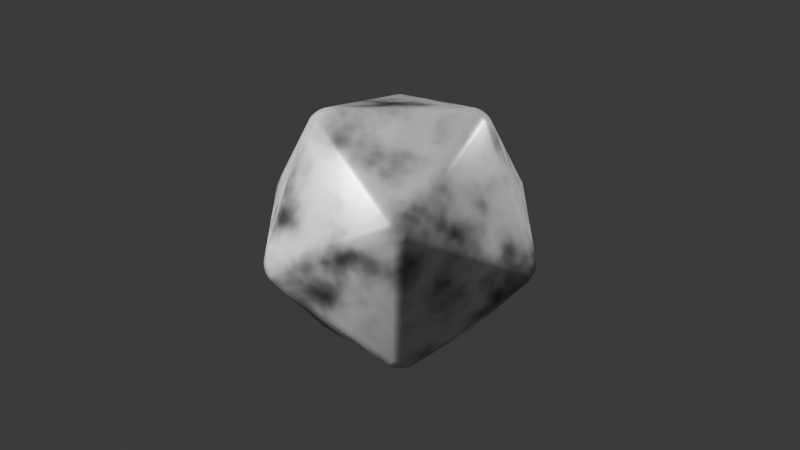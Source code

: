 # Source: dice.blend  (saved by Blender 4.0.36; exported with 4.5.12 LTS)
import bpy
from mathutils import Matrix  # noqa: F401  (used for matrix-valued properties, if any)

bpy.ops.wm.read_factory_settings(use_empty=True)
scene = bpy.context.scene
scene.name = 'Scene'

# ---- collections
col_collection = bpy.data.collections.new('Collection'); scene.collection.children.link(col_collection)

# ---- materials (node trees are filled in below, after node groups)
mat_dicemat_002 = bpy.data.materials.new('DiceMat.002')
mat_dicemat_002.use_transparent_shadow = False
mat_textmaterial = bpy.data.materials.new('TextMaterial')
mat_textmaterial.use_transparent_shadow = False

# ---- material node trees
mat_dicemat_002.use_nodes = True; mat_dicemat_002.node_tree.nodes.clear()
_N = mat_dicemat_002.node_tree.nodes; _L = mat_dicemat_002.node_tree.links
n0 = _N.new('ShaderNodeBsdfPrincipled'); n0.name = 'Principled BSDF'; n0.location = (10, 300)
n0.inputs[1].default_value = 0.2
n0.inputs[2].default_value = 0.3
n0.inputs[3].default_value = 1.45
n1 = _N.new('ShaderNodeOutputMaterial'); n1.name = 'Material Output'; n1.location = (300, 300)
n2 = _N.new('ShaderNodeTexNoise'); n2.name = 'Noise Texture'; n2.location = (-600, 300)
n2.inputs[2].default_value = 2.0
n2.inputs[3].default_value = 4.0
n3 = _N.new('ShaderNodeTexWave'); n3.name = 'Wave Texture'; n3.location = (-400, 300)
n3.inputs[1].default_value = 1.0
n3.inputs[2].default_value = 3.0
n4 = _N.new('ShaderNodeValToRGB'); n4.name = 'Color Ramp'; n4.location = (-200, 300)
while len(n4.color_ramp.elements) > 1: n4.color_ramp.elements.remove(n4.color_ramp.elements[-1])
n4.color_ramp.elements[0].position = 0.0; n4.color_ramp.elements[0].color = (0.05, 0.05, 0.05, 1.0)
_e = n4.color_ramp.elements.new(1.0); _e.color = (0.8, 0.8, 0.8, 1.0)
_L.new(n0.outputs[0], n1.inputs[0])
_L.new(n2.outputs[1], n3.inputs[0])
_L.new(n3.outputs[0], n4.inputs[0])
_L.new(n4.outputs[0], n0.inputs[0])
n1.is_active_output = True
mat_textmaterial.use_nodes = True; mat_textmaterial.node_tree.nodes.clear()
_N = mat_textmaterial.node_tree.nodes; _L = mat_textmaterial.node_tree.links
n0 = _N.new('ShaderNodeOutputMaterial'); n0.name = 'Material Output'; n0.location = (0, 0)
n1 = _N.new('ShaderNodeMixShader'); n1.name = 'Mix Shader'; n1.location = (0, 0)
n2 = _N.new('ShaderNodeBsdfPrincipled'); n2.name = 'Principled BSDF'; n2.location = (0, 0)
n2.inputs[0].default_value = (0.0, 0.0, 0.0, 1.0)
n2.inputs[2].default_value = 1.0
n2.inputs[3].default_value = 1.45
n3 = _N.new('ShaderNodeEmission'); n3.name = 'EmissiveNumber'; n3.location = (0, 0)
n4 = _N.new('ShaderNodeLayerWeight'); n4.name = 'Layer Weight'; n4.location = (0, 0)
n4.inputs[0].default_value = 0.3
n5 = _N.new('ShaderNodeValToRGB'); n5.name = 'Color Ramp'; n5.location = (0, 0)
while len(n5.color_ramp.elements) > 1: n5.color_ramp.elements.remove(n5.color_ramp.elements[-1])
n5.color_ramp.elements[0].position = 0.9; n5.color_ramp.elements[0].color = (0.0, 0.0, 0.0, 1.0)
_e = n5.color_ramp.elements.new(1.0); _e.color = (1.0, 1.0, 1.0, 1.0)
_L.new(n4.outputs[1], n5.inputs[0])
_L.new(n5.outputs[0], n1.inputs[0])
_L.new(n2.outputs[0], n1.inputs[1])
_L.new(n3.outputs[0], n1.inputs[2])
_L.new(n1.outputs[0], n0.inputs[0])
n0.is_active_output = True

# ---- world
world_world = bpy.data.worlds.new('World'); scene.world = world_world
world_world.use_nodes = True; world_world.node_tree.nodes.clear()
_N = world_world.node_tree.nodes; _L = world_world.node_tree.links
n0 = _N.new('ShaderNodeOutputWorld'); n0.name = 'World Output'; n0.location = (300, 300)
n1 = _N.new('ShaderNodeBackground'); n1.name = 'Background'; n1.location = (10, 300)
n1.inputs[0].default_value = (0.05088, 0.05088, 0.05088, 1.0)
_L.new(n1.outputs[0], n0.inputs[0])
n0.is_active_output = True
world_world.color = (0.05088, 0.05088, 0.05088)
world_world.use_sun_shadow = False
world_world.sun_shadow_jitter_overblur = 0.0

# ---- cameras
cam_camera = bpy.data.cameras.new('Camera')

# ---- lights
light_area = bpy.data.lights.new('Area', 'AREA')
light_area.transmission_factor = 0.0
light_area.energy = 500.0
light_area.shadow_maximum_resolution = 0.006
light_area.use_absolute_resolution = True
light_area.size = 1.0
light_area.size_y = 1.0
light_area_001 = bpy.data.lights.new('Area.001', 'AREA')
light_area_001.transmission_factor = 0.0
light_area_001.energy = 250.0
light_area_001.shadow_maximum_resolution = 0.006
light_area_001.use_absolute_resolution = True
light_area_001.size = 1.0
light_area_001.size_y = 1.0

# ---- meshes
me_solid_003 = bpy.data.meshes.new('Solid.003')
me_solid_003.from_pydata([(0.0, 0.0, 1.0), (0.9428, 0.0, -0.3333), (-0.4714, 0.8165, -0.3333), (-0.4714, -0.8165, -0.3333)], [], [(0, 1, 2), (0, 2, 3), (0, 3, 1), (1, 3, 2)])
me_solid_003.polygons.foreach_set('use_smooth', [True] * 4)
me_solid_003.materials.append(mat_dicemat_002)
me_solid_003.update()
me_solid_004 = bpy.data.meshes.new('Solid.004')
me_solid_004.from_pydata([(-0.5774, -0.5774, -0.5774), (0.5774, -0.5774, -0.5774), (0.5774, 0.5774, -0.5774), (-0.5774, 0.5774, -0.5774), (-0.5774, -0.5774, 0.5774), (0.5774, -0.5774, 0.5774), (0.5774, 0.5774, 0.5774), (-0.5774, 0.5774, 0.5774)], [], [(0, 3, 2, 1), (0, 1, 5, 4), (0, 4, 7, 3), (6, 5, 1, 2), (6, 2, 3, 7), (6, 7, 4, 5)])
me_solid_004.polygons.foreach_set('use_smooth', [True] * 6)
me_solid_004.materials.append(mat_dicemat_002)
me_solid_004.update()
me_solid_005 = bpy.data.meshes.new('Solid.005')
me_solid_005.from_pydata([(1.0, 0.0, 0.0), (-1.0, 0.0, 0.0), (0.0, 1.0, 0.0), (0.0, -1.0, 0.0), (0.0, 0.0, 1.0), (0.0, 0.0, -1.0)], [], [(4, 0, 2), (4, 2, 1), (4, 1, 3), (4, 3, 0), (5, 2, 0), (5, 1, 2), (5, 3, 1), (5, 0, 3)])
me_solid_005.polygons.foreach_set('use_smooth', [True] * 8)
me_solid_005.materials.append(mat_dicemat_002)
me_solid_005.update()
me_solid_007 = bpy.data.meshes.new('Solid.007')
me_solid_007.from_pydata([(0.8507, 0.5257, 0.0), (-0.8507, 0.5257, 0.0), (0.8507, -0.5257, 0.0), (-0.8507, -0.5257, 0.0), (0.5257, 0.0, 0.8507), (0.5257, 0.0, -0.8507), (-0.5257, 0.0, 0.8507), (-0.5257, 0.0, -0.8507), (0.0, 0.8507, 0.5257), (0.0, -0.8507, 0.5257), (0.0, 0.8507, -0.5257), (0.0, -0.8507, -0.5257)], [], [(0, 8, 4), (0, 5, 10), (2, 4, 9), (2, 11, 5), (1, 6, 8), (1, 10, 7), (3, 9, 6), (3, 7, 11), (0, 10, 8), (1, 8, 10), (2, 9, 11), (3, 11, 9), (4, 2, 0), (5, 0, 2), (6, 1, 3), (7, 3, 1), (8, 6, 4), (9, 4, 6), (10, 5, 7), (11, 7, 5)])
me_solid_007.polygons.foreach_set('use_smooth', [True] * 20)
me_solid_007.materials.append(mat_dicemat_002)
me_solid_007.update()

# ---- curves / text
txt_text = bpy.data.curves.new('Text', 'FONT')
txt_text.dimensions = '2D'
txt_text.body = '20'
txt_text.materials.append(mat_textmaterial)
txt_text.extrude = 0.05
txt_text.align_x = 'CENTER'
txt_text.align_y = 'CENTER'
txt_text.size = 0.8

# ---- objects
ob_d4 = bpy.data.objects.new('d4', me_solid_003)
ob_d6 = bpy.data.objects.new('d6', me_solid_004)
ob_d8 = bpy.data.objects.new('d8', me_solid_005)
ob_d20 = bpy.data.objects.new('d20', me_solid_007)
ob_dietext = bpy.data.objects.new('DieText', txt_text)
ob_camera = bpy.data.objects.new('Camera', cam_camera)
ob_cameratarget = bpy.data.objects.new('CameraTarget', None)
ob_area = bpy.data.objects.new('Area', light_area)
ob_area_001 = bpy.data.objects.new('Area.001', light_area_001)

# ---- transforms, parenting, visibility, modifiers, constraints
ob_d4.location = (100.0, 100.0, 100.0)
_m = ob_d4.modifiers.new('Bevel', 'BEVEL')
_m.width = 0.05
_m.width_pct = 0.05
_m.segments = 3
ob_d6.location = (100.0, 100.0, 100.0)
_m = ob_d6.modifiers.new('Bevel', 'BEVEL')
_m.width = 0.05
_m.width_pct = 0.05
_m.segments = 3
ob_d8.location = (100.0, 100.0, 100.0)
_m = ob_d8.modifiers.new('Bevel', 'BEVEL')
_m.width = 0.05
_m.width_pct = 0.05
_m.segments = 3
ob_d20.location = (0.0, 0.0, 0.0)
_m = ob_d20.modifiers.new('Bevel', 'BEVEL')
_m.width = 0.05
_m.width_pct = 0.05
_m.segments = 3
ob_dietext.location = (0.0, 0.0, 0.0)
_c = ob_dietext.constraints.new('TRACK_TO'); _c.name = 'Track To'
_c.target = ob_camera
_c.track_axis = 'TRACK_Z'
ob_camera.location = (0.0, -6.0, 4.0)
_c = ob_camera.constraints.new('TRACK_TO'); _c.name = 'Track To'
_c.target = ob_cameratarget
ob_cameratarget.location = (0.0, 0.0, 0.0)
ob_area.location = (-4.0, -1.0, 3.0)
ob_area_001.location = (4.0, 1.0, 3.0)

# ---- collection membership
col_collection.objects.link(ob_d4)
col_collection.objects.link(ob_d6)
col_collection.objects.link(ob_d8)
col_collection.objects.link(ob_d20)
col_collection.objects.link(ob_dietext)
col_collection.objects.link(ob_camera)
col_collection.objects.link(ob_cameratarget)
col_collection.objects.link(ob_area)
col_collection.objects.link(ob_area_001)

# ---- scene / render settings (as saved in the file)
scene.camera = ob_camera
scene.frame_start = 1; scene.frame_end = 250; scene.frame_set(1)
scene.render.engine = 'BLENDER_EEVEE_NEXT'
scene.render.film_transparent = True
scene.cycles.sampling_pattern = 'TABULATED_SOBOL'
bpy.context.view_layer.update()
